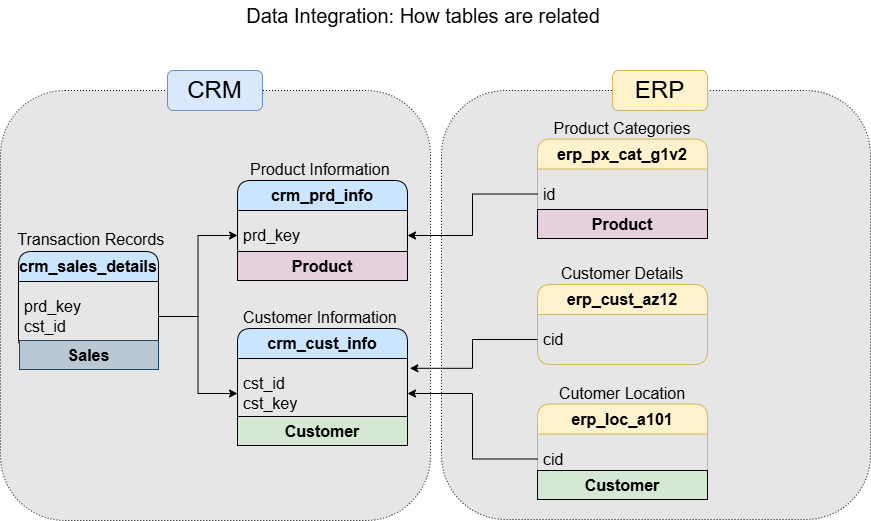

The diagram above was exported from draw.io. Its source (the exported page's mxGraphModel, read from the mxfile embedded in the PNG):
<mxGraphModel dx="1016" dy="611" grid="1" gridSize="10" guides="1" tooltips="1" connect="1" arrows="1" fold="1" page="1" pageScale="1" pageWidth="850" pageHeight="1100" math="0" shadow="0">
  <root>
    <mxCell id="0" />
    <mxCell id="1" parent="0" />
    <mxCell id="Cl7j3aoNFroisdFZ-bEz-36" parent="1" style="whiteSpace=wrap;html=1;aspect=fixed;fillColor=#E6E6E6;dashed=1;dashPattern=1 2;rounded=1;" value="" vertex="1">
      <mxGeometry height="429" width="429" x="501" y="110" as="geometry" />
    </mxCell>
    <mxCell id="Cl7j3aoNFroisdFZ-bEz-35" parent="1" style="whiteSpace=wrap;html=1;aspect=fixed;fillColor=#E6E6E6;rounded=1;dashed=1;dashPattern=1 2;" value="" vertex="1">
      <mxGeometry height="430" width="430" x="60" y="110" as="geometry" />
    </mxCell>
    <mxCell id="Cl7j3aoNFroisdFZ-bEz-1" parent="1" style="swimlane;fontStyle=0;childLayout=stackLayout;horizontal=1;startSize=30;horizontalStack=0;resizeParent=1;resizeParentMax=0;resizeLast=0;collapsible=1;marginBottom=0;whiteSpace=wrap;html=1;fillColor=#CCE5FF;rounded=1;fontSize=16;" value="&lt;b&gt;crm_sales_details&lt;/b&gt;" vertex="1">
      <mxGeometry height="100" width="140" x="78" y="271" as="geometry" />
    </mxCell>
    <mxCell id="Cl7j3aoNFroisdFZ-bEz-2" parent="Cl7j3aoNFroisdFZ-bEz-1" style="text;strokeColor=none;fillColor=none;align=left;verticalAlign=middle;spacingLeft=4;spacingRight=4;overflow=hidden;points=[[0,0.5],[1,0.5]];portConstraint=eastwest;rotatable=0;whiteSpace=wrap;html=1;rounded=1;fontSize=16;" value="prd_key&lt;div&gt;cst_id&lt;/div&gt;" vertex="1">
      <mxGeometry height="70" width="140" y="30" as="geometry" />
    </mxCell>
    <mxCell id="Cl7j3aoNFroisdFZ-bEz-5" parent="1" style="swimlane;fontStyle=0;childLayout=stackLayout;horizontal=1;startSize=30;horizontalStack=0;resizeParent=1;resizeParentMax=0;resizeLast=0;collapsible=1;marginBottom=0;whiteSpace=wrap;html=1;fillColor=#CCE5FF;rounded=1;fontSize=16;" value="&lt;b&gt;crm_prd_info&lt;/b&gt;" vertex="1">
      <mxGeometry height="80" width="170" x="297" y="200" as="geometry" />
    </mxCell>
    <mxCell id="Cl7j3aoNFroisdFZ-bEz-6" parent="Cl7j3aoNFroisdFZ-bEz-5" style="text;strokeColor=none;fillColor=none;align=left;verticalAlign=middle;spacingLeft=4;spacingRight=4;overflow=hidden;points=[[0,0.5],[1,0.5]];portConstraint=eastwest;rotatable=0;whiteSpace=wrap;html=1;rounded=1;fontSize=16;" value="prd_key" vertex="1">
      <mxGeometry height="50" width="170" y="30" as="geometry" />
    </mxCell>
    <mxCell id="Cl7j3aoNFroisdFZ-bEz-7" parent="1" style="swimlane;fontStyle=0;childLayout=stackLayout;horizontal=1;startSize=30;horizontalStack=0;resizeParent=1;resizeParentMax=0;resizeLast=0;collapsible=1;marginBottom=0;whiteSpace=wrap;html=1;fillColor=#CCE5FF;rounded=1;fontSize=16;" value="&lt;b&gt;crm_cust_info&lt;/b&gt;" vertex="1">
      <mxGeometry height="100" width="170" x="297" y="348" as="geometry" />
    </mxCell>
    <mxCell id="Cl7j3aoNFroisdFZ-bEz-8" parent="Cl7j3aoNFroisdFZ-bEz-7" style="text;strokeColor=none;fillColor=none;align=left;verticalAlign=middle;spacingLeft=4;spacingRight=4;overflow=hidden;points=[[0,0.5],[1,0.5]];portConstraint=eastwest;rotatable=0;whiteSpace=wrap;html=1;rounded=1;fontSize=16;" value="&lt;div&gt;cst_id&lt;/div&gt;&lt;div&gt;cst_key&lt;/div&gt;" vertex="1">
      <mxGeometry height="70" width="170" y="30" as="geometry" />
    </mxCell>
    <mxCell id="Cl7j3aoNFroisdFZ-bEz-14" edge="1" parent="1" source="Cl7j3aoNFroisdFZ-bEz-2" style="edgeStyle=orthogonalEdgeStyle;rounded=0;orthogonalLoop=1;jettySize=auto;html=1;" target="Cl7j3aoNFroisdFZ-bEz-6">
      <mxGeometry relative="1" as="geometry" />
    </mxCell>
    <mxCell id="Cl7j3aoNFroisdFZ-bEz-15" edge="1" parent="1" source="Cl7j3aoNFroisdFZ-bEz-2" style="edgeStyle=orthogonalEdgeStyle;rounded=0;orthogonalLoop=1;jettySize=auto;html=1;entryX=0;entryY=0.5;entryDx=0;entryDy=0;" target="Cl7j3aoNFroisdFZ-bEz-8">
      <mxGeometry relative="1" as="geometry" />
    </mxCell>
    <mxCell id="Cl7j3aoNFroisdFZ-bEz-16" parent="1" style="text;html=1;align=center;verticalAlign=middle;whiteSpace=wrap;rounded=0;" value="&lt;font style=&quot;font-size: 16px;&quot;&gt;Product Information&amp;nbsp;&lt;/font&gt;" vertex="1">
      <mxGeometry height="30" width="170" x="297" y="174" as="geometry" />
    </mxCell>
    <mxCell id="Cl7j3aoNFroisdFZ-bEz-18" parent="1" style="text;html=1;align=center;verticalAlign=middle;whiteSpace=wrap;rounded=0;" value="&lt;font style=&quot;font-size: 16px;&quot;&gt;Transaction Records&amp;nbsp;&lt;/font&gt;" vertex="1">
      <mxGeometry height="30" width="170" x="68" y="244" as="geometry" />
    </mxCell>
    <mxCell id="Cl7j3aoNFroisdFZ-bEz-20" parent="1" style="text;html=1;align=center;verticalAlign=middle;whiteSpace=wrap;rounded=0;" value="&lt;font style=&quot;font-size: 16px;&quot;&gt;Customer Information&amp;nbsp;&lt;/font&gt;" vertex="1">
      <mxGeometry height="30" width="170" x="297" y="322" as="geometry" />
    </mxCell>
    <mxCell id="Cl7j3aoNFroisdFZ-bEz-21" parent="1" style="swimlane;fontStyle=0;childLayout=stackLayout;horizontal=1;startSize=30;horizontalStack=0;resizeParent=1;resizeParentMax=0;resizeLast=0;collapsible=1;marginBottom=0;whiteSpace=wrap;html=1;fillColor=#fff2cc;rounded=1;fontSize=16;strokeColor=#d6b656;" value="&lt;b&gt;erp_px_cat_g1v2&lt;/b&gt;" vertex="1">
      <mxGeometry height="80" width="170" x="597" y="158.5" as="geometry" />
    </mxCell>
    <mxCell id="Cl7j3aoNFroisdFZ-bEz-22" parent="Cl7j3aoNFroisdFZ-bEz-21" style="text;strokeColor=none;fillColor=none;align=left;verticalAlign=middle;spacingLeft=4;spacingRight=4;overflow=hidden;points=[[0,0.5],[1,0.5]];portConstraint=eastwest;rotatable=0;whiteSpace=wrap;html=1;rounded=1;fontSize=16;" value="id" vertex="1">
      <mxGeometry height="50" width="170" y="30" as="geometry" />
    </mxCell>
    <mxCell id="Cl7j3aoNFroisdFZ-bEz-23" parent="1" style="text;html=1;align=center;verticalAlign=middle;whiteSpace=wrap;rounded=0;" value="&lt;font style=&quot;font-size: 16px;&quot;&gt;Product Categories&lt;/font&gt;" vertex="1">
      <mxGeometry height="30" width="170" x="597" y="132.5" as="geometry" />
    </mxCell>
    <mxCell id="Cl7j3aoNFroisdFZ-bEz-24" edge="1" parent="1" source="Cl7j3aoNFroisdFZ-bEz-22" style="edgeStyle=orthogonalEdgeStyle;rounded=0;orthogonalLoop=1;jettySize=auto;html=1;" target="Cl7j3aoNFroisdFZ-bEz-6">
      <mxGeometry relative="1" as="geometry" />
    </mxCell>
    <mxCell id="Cl7j3aoNFroisdFZ-bEz-25" parent="1" style="swimlane;fontStyle=0;childLayout=stackLayout;horizontal=1;startSize=30;horizontalStack=0;resizeParent=1;resizeParentMax=0;resizeLast=0;collapsible=1;marginBottom=0;whiteSpace=wrap;html=1;fillColor=#fff2cc;rounded=1;fontSize=16;strokeColor=#d6b656;" value="&lt;b&gt;erp_cust_az12&lt;/b&gt;" vertex="1">
      <mxGeometry height="80" width="170" x="597" y="304" as="geometry" />
    </mxCell>
    <mxCell id="Cl7j3aoNFroisdFZ-bEz-26" parent="Cl7j3aoNFroisdFZ-bEz-25" style="text;strokeColor=none;fillColor=none;align=left;verticalAlign=middle;spacingLeft=4;spacingRight=4;overflow=hidden;points=[[0,0.5],[1,0.5]];portConstraint=eastwest;rotatable=0;whiteSpace=wrap;html=1;rounded=1;fontSize=16;" value="cid" vertex="1">
      <mxGeometry height="50" width="170" y="30" as="geometry" />
    </mxCell>
    <mxCell id="Cl7j3aoNFroisdFZ-bEz-27" parent="1" style="text;html=1;align=center;verticalAlign=middle;whiteSpace=wrap;rounded=0;" value="&lt;font style=&quot;font-size: 16px;&quot;&gt;Customer Details&lt;/font&gt;" vertex="1">
      <mxGeometry height="30" width="170" x="597" y="278" as="geometry" />
    </mxCell>
    <mxCell id="Cl7j3aoNFroisdFZ-bEz-28" parent="1" style="swimlane;fontStyle=0;childLayout=stackLayout;horizontal=1;startSize=30;horizontalStack=0;resizeParent=1;resizeParentMax=0;resizeLast=0;collapsible=1;marginBottom=0;whiteSpace=wrap;html=1;fillColor=#fff2cc;rounded=1;fontSize=16;strokeColor=#d6b656;" value="&lt;b&gt;erp_loc_a101&lt;/b&gt;" vertex="1">
      <mxGeometry height="80" width="170" x="597" y="423.5" as="geometry" />
    </mxCell>
    <mxCell id="Cl7j3aoNFroisdFZ-bEz-29" parent="Cl7j3aoNFroisdFZ-bEz-28" style="text;strokeColor=none;fillColor=none;align=left;verticalAlign=middle;spacingLeft=4;spacingRight=4;overflow=hidden;points=[[0,0.5],[1,0.5]];portConstraint=eastwest;rotatable=0;whiteSpace=wrap;html=1;rounded=1;fontSize=16;" value="cid" vertex="1">
      <mxGeometry height="50" width="170" y="30" as="geometry" />
    </mxCell>
    <mxCell id="Cl7j3aoNFroisdFZ-bEz-30" parent="1" style="text;html=1;align=center;verticalAlign=middle;whiteSpace=wrap;rounded=0;" value="&lt;font style=&quot;font-size: 16px;&quot;&gt;Cutomer Location&lt;/font&gt;" vertex="1">
      <mxGeometry height="30" width="170" x="597" y="397.5" as="geometry" />
    </mxCell>
    <mxCell id="Cl7j3aoNFroisdFZ-bEz-31" edge="1" parent="1" source="Cl7j3aoNFroisdFZ-bEz-26" style="edgeStyle=orthogonalEdgeStyle;rounded=0;orthogonalLoop=1;jettySize=auto;html=1;entryX=1.014;entryY=0.14;entryDx=0;entryDy=0;entryPerimeter=0;" target="Cl7j3aoNFroisdFZ-bEz-8">
      <mxGeometry relative="1" as="geometry" />
    </mxCell>
    <mxCell id="Cl7j3aoNFroisdFZ-bEz-32" edge="1" parent="1" source="Cl7j3aoNFroisdFZ-bEz-29" style="edgeStyle=orthogonalEdgeStyle;rounded=0;orthogonalLoop=1;jettySize=auto;html=1;entryX=1;entryY=0.5;entryDx=0;entryDy=0;" target="Cl7j3aoNFroisdFZ-bEz-8">
      <mxGeometry relative="1" as="geometry" />
    </mxCell>
    <mxCell id="Cl7j3aoNFroisdFZ-bEz-40" parent="1" style="rounded=1;whiteSpace=wrap;html=1;fillColor=#dae8fc;strokeColor=#6c8ebf;" value="&lt;font style=&quot;font-size: 24px;&quot;&gt;CRM&lt;/font&gt;" vertex="1">
      <mxGeometry height="40" width="95" x="227" y="90" as="geometry" />
    </mxCell>
    <mxCell id="Cl7j3aoNFroisdFZ-bEz-41" parent="1" style="rounded=1;whiteSpace=wrap;html=1;fillColor=#fff2cc;strokeColor=#d6b656;" value="&lt;font style=&quot;font-size: 24px;&quot;&gt;ERP&lt;/font&gt;" vertex="1">
      <mxGeometry height="40" width="95" x="672" y="90" as="geometry" />
    </mxCell>
    <mxCell id="Cl7j3aoNFroisdFZ-bEz-42" parent="1" style="text;html=1;align=center;verticalAlign=middle;whiteSpace=wrap;rounded=0;" value="&lt;font style=&quot;font-size: 20px;&quot;&gt;Data Integration: How tables are related&lt;/font&gt;" vertex="1">
      <mxGeometry height="30" width="490" x="238" y="20" as="geometry" />
    </mxCell>
    <mxCell id="Hz9kSLorIqKdzwCXQ2Gk-2" parent="1" style="rounded=0;whiteSpace=wrap;html=1;fillColor=#bac8d3;strokeColor=#23445d;" value="&lt;font style=&quot;font-size: 16px;&quot;&gt;&lt;b&gt;Sales&lt;/b&gt;&lt;/font&gt;" vertex="1">
      <mxGeometry height="29" width="139" x="79" y="360" as="geometry" />
    </mxCell>
    <mxCell id="Hz9kSLorIqKdzwCXQ2Gk-3" parent="1" style="rounded=0;whiteSpace=wrap;html=1;gradientColor=none;fillColor=#E6D0DE;" value="&lt;font style=&quot;font-size: 16px;&quot;&gt;&lt;b&gt;Product&lt;/b&gt;&lt;/font&gt;" vertex="1">
      <mxGeometry height="29" width="170" x="297" y="271" as="geometry" />
    </mxCell>
    <mxCell id="Hz9kSLorIqKdzwCXQ2Gk-4" parent="1" style="rounded=0;whiteSpace=wrap;html=1;fillColor=#D5E8D4;" value="&lt;font style=&quot;font-size: 16px;&quot;&gt;&lt;b&gt;Customer&lt;/b&gt;&lt;/font&gt;" vertex="1">
      <mxGeometry height="29" width="170" x="297" y="436" as="geometry" />
    </mxCell>
    <mxCell id="Hz9kSLorIqKdzwCXQ2Gk-5" parent="1" style="rounded=0;whiteSpace=wrap;html=1;gradientColor=none;fillColor=#E6D0DE;" value="&lt;font style=&quot;font-size: 16px;&quot;&gt;&lt;b&gt;Product&lt;/b&gt;&lt;/font&gt;" vertex="1">
      <mxGeometry height="29" width="170" x="597" y="229" as="geometry" />
    </mxCell>
    <mxCell id="Hz9kSLorIqKdzwCXQ2Gk-7" parent="1" style="rounded=0;whiteSpace=wrap;html=1;fillColor=#D5E8D4;" value="&lt;font style=&quot;font-size: 16px;&quot;&gt;&lt;b&gt;Customer&lt;/b&gt;&lt;/font&gt;" vertex="1">
      <mxGeometry height="29" width="170" x="597" y="490" as="geometry" />
    </mxCell>
  </root>
</mxGraphModel>